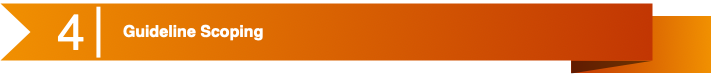

The diagram above was exported from draw.io. Its source (the exported page's mxGraphModel, read from the mxfile embedded in the PNG):
<mxGraphModel dx="1430" dy="1708" grid="1" gridSize="10" guides="1" tooltips="1" connect="1" arrows="1" fold="1" page="1" pageScale="1" pageWidth="1100" pageHeight="850" math="0" shadow="0">
  <root>
    <mxCell id="0" />
    <mxCell id="1" parent="0" />
    <mxCell id="2" value="" style="group" vertex="1" connectable="0" parent="1">
      <mxGeometry width="710" height="70" as="geometry" />
    </mxCell>
    <mxCell id="3" value="" style="group" vertex="1" connectable="0" parent="2">
      <mxGeometry width="710" height="70" as="geometry" />
    </mxCell>
    <mxCell id="4" value="" style="group" vertex="1" connectable="0" parent="3">
      <mxGeometry width="710" height="70" as="geometry" />
    </mxCell>
    <mxCell id="5" value="" style="group" vertex="1" connectable="0" parent="4">
      <mxGeometry width="710" height="70" as="geometry" />
    </mxCell>
    <mxCell id="6" value="" style="group" vertex="1" connectable="0" parent="5">
      <mxGeometry width="710" height="70" as="geometry" />
    </mxCell>
    <mxCell id="7" value="" style="group" vertex="1" connectable="0" parent="6">
      <mxGeometry width="710" height="70" as="geometry" />
    </mxCell>
    <mxCell id="8" value="" style="whiteSpace=wrap;html=1;rounded=0;shadow=0;dashed=0;strokeWidth=1;fontFamily=Tahoma;fontSize=10;fontColor=#FFFFFF;strokeColor=none;fillColor=#F19001;gradientColor=#C23603;gradientDirection=west;" vertex="1" parent="7">
      <mxGeometry x="570.763358778626" y="12.727272727272727" width="139.23664122137407" height="57.27272727272727" as="geometry" />
    </mxCell>
    <mxCell id="9" value="" style="verticalLabelPosition=bottom;verticalAlign=top;html=1;strokeWidth=1;shape=mxgraph.basic.orthogonal_triangle;rounded=0;shadow=0;dashed=0;fontFamily=Tahoma;fontSize=10;fontColor=#FFFFFF;flipV=1;fillColor=#000000;strokeColor=none;opacity=50;" vertex="1" parent="7">
      <mxGeometry x="570.763358778626" y="57.27272727272727" width="81.22137404580151" height="12.727272727272727" as="geometry" />
    </mxCell>
    <mxCell id="10" value="" style="html=1;shadow=0;dashed=0;align=center;verticalAlign=middle;shape=mxgraph.arrows2.arrow;dy=0;dx=0;notch=30;rounded=0;strokeColor=none;strokeWidth=1;fillColor=#F19001;fontFamily=Tahoma;fontSize=10;fontColor=#FFFFFF;gradientColor=#C23603;gradientDirection=east;" vertex="1" parent="7">
      <mxGeometry width="652" height="57" as="geometry" />
    </mxCell>
    <mxCell id="11" value="" style="line;strokeWidth=4;direction=south;html=1;rounded=0;shadow=0;dashed=0;fillColor=none;gradientColor=#AD0002;fontFamily=Helvetica;fontSize=150;fontColor=#FFFFFF;align=right;strokeColor=#FFFFFF;" vertex="1" parent="7">
      <mxGeometry x="95.03816793893131" y="3.1818181818181817" width="5.801526717557253" height="50.90909090909091" as="geometry" />
    </mxCell>
    <mxCell id="12" value="&lt;h1&gt;&lt;font style=&quot;font-size: 16px&quot;&gt;Guideline Scoping&lt;/font&gt;&lt;/h1&gt;" style="text;html=1;strokeColor=none;fillColor=none;spacing=5;spacingTop=-20;whiteSpace=wrap;overflow=hidden;rounded=0;shadow=0;dashed=0;fontFamily=Helvetica;fontSize=12;fontColor=#FFFFFF;align=left;" vertex="1" parent="7">
      <mxGeometry x="118.24427480916029" y="6.363636363636363" width="516.3358778625953" height="44.54545454545455" as="geometry" />
    </mxCell>
    <mxCell id="13" value="&lt;font color=&quot;#ffffff&quot; style=&quot;font-size: 50px&quot;&gt;4&lt;/font&gt;" style="text;html=1;strokeColor=none;fillColor=none;align=center;verticalAlign=middle;whiteSpace=wrap;rounded=0;" vertex="1" parent="7">
      <mxGeometry x="58" y="17" width="25" height="22" as="geometry" />
    </mxCell>
  </root>
</mxGraphModel>